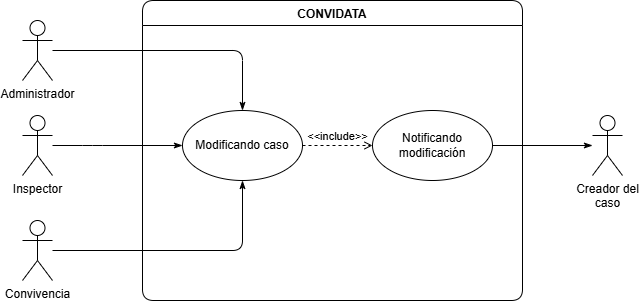

The diagram above was exported from draw.io. Its source (the exported page's mxGraphModel, read from the mxfile embedded in the PNG):
<mxGraphModel dx="732" dy="527" grid="1" gridSize="10" guides="1" tooltips="1" connect="1" arrows="1" fold="1" page="1" pageScale="1" pageWidth="827" pageHeight="1169" math="0" shadow="0">
  <root>
    <mxCell id="0" />
    <mxCell id="1" parent="0" />
    <mxCell id="iA-vqtDTD_oW0UsaZULJ-13" parent="1" style="shape=umlActor;verticalLabelPosition=bottom;verticalAlign=top;html=1;outlineConnect=0;rounded=1;" value="Administrador" vertex="1">
      <mxGeometry height="60" width="30" x="120" y="130" as="geometry" />
    </mxCell>
    <mxCell id="iA-vqtDTD_oW0UsaZULJ-14" parent="1" style="shape=umlActor;verticalLabelPosition=bottom;verticalAlign=top;html=1;outlineConnect=0;rounded=1;" value="Inspector" vertex="1">
      <mxGeometry height="60" width="30" x="120" y="225" as="geometry" />
    </mxCell>
    <mxCell id="iA-vqtDTD_oW0UsaZULJ-15" parent="1" style="shape=umlActor;verticalLabelPosition=bottom;verticalAlign=top;html=1;outlineConnect=0;rounded=1;" value="Convivencia" vertex="1">
      <mxGeometry height="60" width="30" x="120" y="330" as="geometry" />
    </mxCell>
    <mxCell id="iA-vqtDTD_oW0UsaZULJ-16" parent="1" style="swimlane;startSize=25;rounded=1;" value="CONVIDATA" vertex="1">
      <mxGeometry height="300" width="380" x="240" y="110" as="geometry" />
    </mxCell>
    <mxCell id="iA-vqtDTD_oW0UsaZULJ-17" parent="iA-vqtDTD_oW0UsaZULJ-16" style="ellipse;whiteSpace=wrap;html=1;rounded=1;" value="Modificando caso" vertex="1">
      <mxGeometry height="70" width="120" x="40" y="110" as="geometry" />
    </mxCell>
    <mxCell id="iA-vqtDTD_oW0UsaZULJ-18" parent="iA-vqtDTD_oW0UsaZULJ-16" style="ellipse;whiteSpace=wrap;html=1;rounded=1;" value="Notificando&lt;br&gt;modificación" vertex="1">
      <mxGeometry height="70" width="120" x="230" y="110" as="geometry" />
    </mxCell>
    <mxCell id="iA-vqtDTD_oW0UsaZULJ-19" edge="1" parent="iA-vqtDTD_oW0UsaZULJ-16" source="iA-vqtDTD_oW0UsaZULJ-17" style="html=1;verticalAlign=bottom;labelBackgroundColor=none;endArrow=open;endFill=0;dashed=1;rounded=0;exitX=1;exitY=0.5;exitDx=0;exitDy=0;entryX=0;entryY=0.5;entryDx=0;entryDy=0;" target="iA-vqtDTD_oW0UsaZULJ-18" value="&amp;lt;&amp;lt;include&amp;gt;&amp;gt;">
      <mxGeometry relative="1" width="160" as="geometry" />
    </mxCell>
    <mxCell id="iA-vqtDTD_oW0UsaZULJ-20" edge="1" parent="1" source="iA-vqtDTD_oW0UsaZULJ-13" style="edgeStyle=orthogonalEdgeStyle;rounded=1;orthogonalLoop=1;jettySize=auto;html=1;endArrow=classicThin;endFill=1;" target="iA-vqtDTD_oW0UsaZULJ-17">
      <mxGeometry relative="1" as="geometry" />
    </mxCell>
    <mxCell id="iA-vqtDTD_oW0UsaZULJ-21" edge="1" parent="1" source="iA-vqtDTD_oW0UsaZULJ-14" style="edgeStyle=orthogonalEdgeStyle;rounded=1;orthogonalLoop=1;jettySize=auto;html=1;endArrow=classicThin;endFill=1;" target="iA-vqtDTD_oW0UsaZULJ-17">
      <mxGeometry relative="1" as="geometry">
        <Array as="points">
          <mxPoint x="190" y="255" />
          <mxPoint x="190" y="255" />
        </Array>
      </mxGeometry>
    </mxCell>
    <mxCell id="iA-vqtDTD_oW0UsaZULJ-22" edge="1" parent="1" source="iA-vqtDTD_oW0UsaZULJ-15" style="edgeStyle=orthogonalEdgeStyle;rounded=1;orthogonalLoop=1;jettySize=auto;html=1;endArrow=classicThin;endFill=1;" target="iA-vqtDTD_oW0UsaZULJ-17">
      <mxGeometry relative="1" as="geometry" />
    </mxCell>
    <mxCell id="iA-vqtDTD_oW0UsaZULJ-23" parent="1" style="shape=umlActor;verticalLabelPosition=bottom;verticalAlign=top;html=1;outlineConnect=0;rounded=1;" value="Creador del&lt;br&gt;caso" vertex="1">
      <mxGeometry height="60" width="30" x="690" y="225" as="geometry" />
    </mxCell>
    <mxCell id="iA-vqtDTD_oW0UsaZULJ-24" edge="1" parent="1" source="iA-vqtDTD_oW0UsaZULJ-18" style="edgeStyle=orthogonalEdgeStyle;rounded=1;orthogonalLoop=1;jettySize=auto;html=1;endArrow=classicThin;endFill=1;" target="iA-vqtDTD_oW0UsaZULJ-23">
      <mxGeometry relative="1" as="geometry" />
    </mxCell>
  </root>
</mxGraphModel>